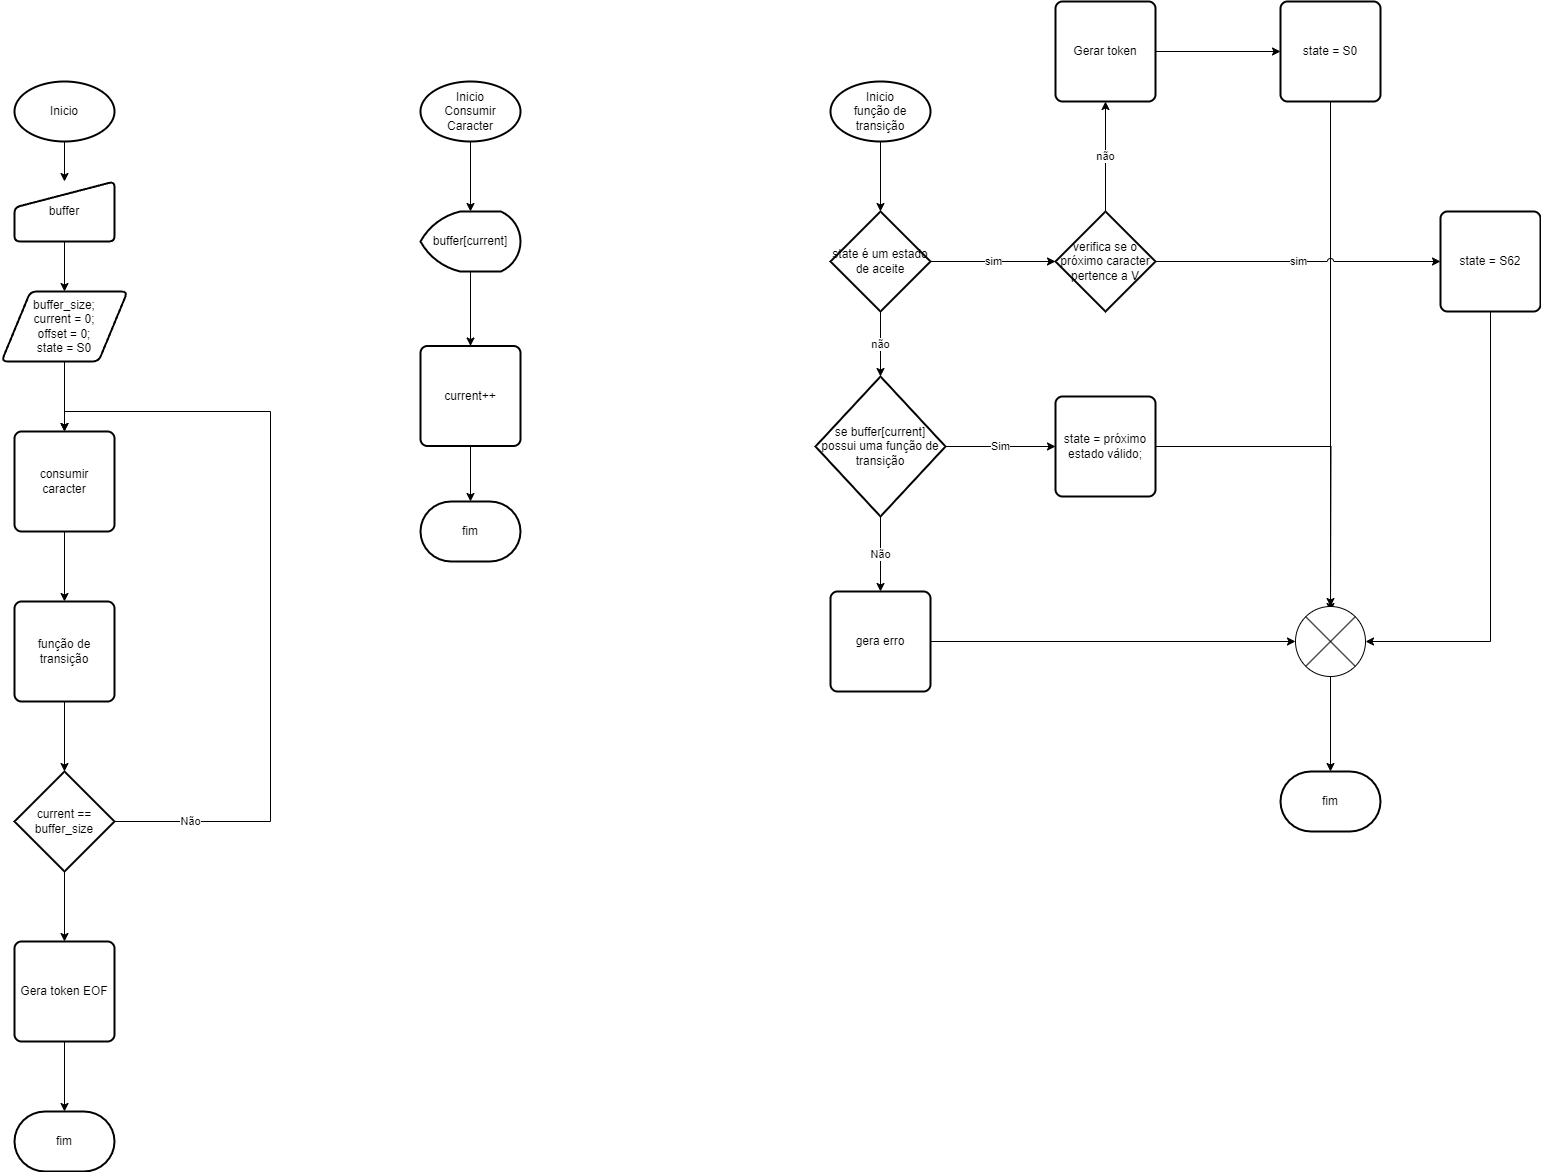

The diagram above was exported from draw.io. Its source (the exported page's mxGraphModel, read from the mxfile embedded in the PNG):
<mxGraphModel dx="665" dy="960" grid="1" gridSize="10" guides="1" tooltips="1" connect="1" arrows="1" fold="1" page="1" pageScale="1" pageWidth="827" pageHeight="1169" math="0" shadow="0">
  <root>
    <mxCell id="0" />
    <mxCell id="1" parent="0" />
    <mxCell id="VE7Q1x32IpWVb3_EXXlQ-4" value="" style="edgeStyle=orthogonalEdgeStyle;rounded=0;orthogonalLoop=1;jettySize=auto;html=1;" edge="1" parent="1" source="VE7Q1x32IpWVb3_EXXlQ-1" target="VE7Q1x32IpWVb3_EXXlQ-3">
      <mxGeometry relative="1" as="geometry" />
    </mxCell>
    <mxCell id="VE7Q1x32IpWVb3_EXXlQ-1" value="Inicio" style="strokeWidth=2;html=1;shape=mxgraph.flowchart.start_1;whiteSpace=wrap;" vertex="1" parent="1">
      <mxGeometry x="364" y="270" width="100" height="60" as="geometry" />
    </mxCell>
    <mxCell id="VE7Q1x32IpWVb3_EXXlQ-6" value="" style="edgeStyle=orthogonalEdgeStyle;rounded=0;orthogonalLoop=1;jettySize=auto;html=1;" edge="1" parent="1" source="VE7Q1x32IpWVb3_EXXlQ-3" target="VE7Q1x32IpWVb3_EXXlQ-5">
      <mxGeometry relative="1" as="geometry" />
    </mxCell>
    <mxCell id="VE7Q1x32IpWVb3_EXXlQ-3" value="buffer" style="html=1;strokeWidth=2;shape=manualInput;whiteSpace=wrap;rounded=1;size=26;arcSize=11;" vertex="1" parent="1">
      <mxGeometry x="364" y="370" width="100" height="60" as="geometry" />
    </mxCell>
    <mxCell id="VE7Q1x32IpWVb3_EXXlQ-8" value="" style="edgeStyle=orthogonalEdgeStyle;rounded=0;orthogonalLoop=1;jettySize=auto;html=1;" edge="1" parent="1" source="VE7Q1x32IpWVb3_EXXlQ-5" target="VE7Q1x32IpWVb3_EXXlQ-7">
      <mxGeometry relative="1" as="geometry" />
    </mxCell>
    <mxCell id="VE7Q1x32IpWVb3_EXXlQ-5" value="buffer_size;&lt;div&gt;current = 0;&lt;/div&gt;&lt;div&gt;offset = 0;&lt;/div&gt;&lt;div&gt;state = S0&lt;/div&gt;" style="shape=parallelogram;html=1;strokeWidth=2;perimeter=parallelogramPerimeter;whiteSpace=wrap;rounded=1;arcSize=12;size=0.23;" vertex="1" parent="1">
      <mxGeometry x="351" y="480" width="126" height="70" as="geometry" />
    </mxCell>
    <mxCell id="VE7Q1x32IpWVb3_EXXlQ-21" value="" style="edgeStyle=orthogonalEdgeStyle;rounded=0;orthogonalLoop=1;jettySize=auto;html=1;" edge="1" parent="1" source="VE7Q1x32IpWVb3_EXXlQ-7" target="VE7Q1x32IpWVb3_EXXlQ-20">
      <mxGeometry relative="1" as="geometry" />
    </mxCell>
    <mxCell id="VE7Q1x32IpWVb3_EXXlQ-7" value="consumir&lt;div&gt;caracter&lt;/div&gt;" style="rounded=1;whiteSpace=wrap;html=1;absoluteArcSize=1;arcSize=14;strokeWidth=2;" vertex="1" parent="1">
      <mxGeometry x="364" y="620" width="100" height="100" as="geometry" />
    </mxCell>
    <mxCell id="VE7Q1x32IpWVb3_EXXlQ-13" value="" style="edgeStyle=orthogonalEdgeStyle;rounded=0;orthogonalLoop=1;jettySize=auto;html=1;" edge="1" parent="1" source="VE7Q1x32IpWVb3_EXXlQ-9" target="VE7Q1x32IpWVb3_EXXlQ-12">
      <mxGeometry relative="1" as="geometry" />
    </mxCell>
    <mxCell id="VE7Q1x32IpWVb3_EXXlQ-9" value="Inicio&lt;div&gt;Consumir Caracter&lt;/div&gt;" style="strokeWidth=2;html=1;shape=mxgraph.flowchart.start_1;whiteSpace=wrap;" vertex="1" parent="1">
      <mxGeometry x="770" y="270" width="100" height="60" as="geometry" />
    </mxCell>
    <mxCell id="VE7Q1x32IpWVb3_EXXlQ-15" value="" style="edgeStyle=orthogonalEdgeStyle;rounded=0;orthogonalLoop=1;jettySize=auto;html=1;" edge="1" parent="1" source="VE7Q1x32IpWVb3_EXXlQ-12" target="VE7Q1x32IpWVb3_EXXlQ-14">
      <mxGeometry relative="1" as="geometry" />
    </mxCell>
    <mxCell id="VE7Q1x32IpWVb3_EXXlQ-12" value="buffer[current]" style="strokeWidth=2;html=1;shape=mxgraph.flowchart.display;whiteSpace=wrap;" vertex="1" parent="1">
      <mxGeometry x="770" y="400" width="100" height="60" as="geometry" />
    </mxCell>
    <mxCell id="VE7Q1x32IpWVb3_EXXlQ-17" value="" style="edgeStyle=orthogonalEdgeStyle;rounded=0;orthogonalLoop=1;jettySize=auto;html=1;" edge="1" parent="1" source="VE7Q1x32IpWVb3_EXXlQ-14" target="VE7Q1x32IpWVb3_EXXlQ-16">
      <mxGeometry relative="1" as="geometry" />
    </mxCell>
    <mxCell id="VE7Q1x32IpWVb3_EXXlQ-14" value="current++" style="rounded=1;whiteSpace=wrap;html=1;absoluteArcSize=1;arcSize=14;strokeWidth=2;" vertex="1" parent="1">
      <mxGeometry x="770" y="534.5" width="100" height="100" as="geometry" />
    </mxCell>
    <mxCell id="VE7Q1x32IpWVb3_EXXlQ-16" value="fim" style="strokeWidth=2;html=1;shape=mxgraph.flowchart.terminator;whiteSpace=wrap;" vertex="1" parent="1">
      <mxGeometry x="770" y="690" width="100" height="60" as="geometry" />
    </mxCell>
    <mxCell id="VE7Q1x32IpWVb3_EXXlQ-36" value="" style="edgeStyle=orthogonalEdgeStyle;rounded=0;orthogonalLoop=1;jettySize=auto;html=1;" edge="1" parent="1" source="VE7Q1x32IpWVb3_EXXlQ-20" target="VE7Q1x32IpWVb3_EXXlQ-35">
      <mxGeometry relative="1" as="geometry" />
    </mxCell>
    <mxCell id="VE7Q1x32IpWVb3_EXXlQ-20" value="função de transição" style="rounded=1;whiteSpace=wrap;html=1;absoluteArcSize=1;arcSize=14;strokeWidth=2;" vertex="1" parent="1">
      <mxGeometry x="364" y="790" width="100" height="100" as="geometry" />
    </mxCell>
    <mxCell id="VE7Q1x32IpWVb3_EXXlQ-43" value="" style="edgeStyle=orthogonalEdgeStyle;rounded=0;orthogonalLoop=1;jettySize=auto;html=1;" edge="1" parent="1" source="VE7Q1x32IpWVb3_EXXlQ-22" target="VE7Q1x32IpWVb3_EXXlQ-42">
      <mxGeometry relative="1" as="geometry" />
    </mxCell>
    <mxCell id="VE7Q1x32IpWVb3_EXXlQ-22" value="Inicio&lt;div&gt;função de transição&lt;/div&gt;" style="strokeWidth=2;html=1;shape=mxgraph.flowchart.start_1;whiteSpace=wrap;" vertex="1" parent="1">
      <mxGeometry x="1180" y="270" width="100" height="60" as="geometry" />
    </mxCell>
    <mxCell id="VE7Q1x32IpWVb3_EXXlQ-26" value="Sim" style="edgeStyle=orthogonalEdgeStyle;rounded=0;orthogonalLoop=1;jettySize=auto;html=1;" edge="1" parent="1" source="VE7Q1x32IpWVb3_EXXlQ-23" target="VE7Q1x32IpWVb3_EXXlQ-25">
      <mxGeometry relative="1" as="geometry" />
    </mxCell>
    <mxCell id="VE7Q1x32IpWVb3_EXXlQ-29" value="Não" style="edgeStyle=orthogonalEdgeStyle;rounded=0;orthogonalLoop=1;jettySize=auto;html=1;" edge="1" parent="1" source="VE7Q1x32IpWVb3_EXXlQ-23" target="VE7Q1x32IpWVb3_EXXlQ-28">
      <mxGeometry relative="1" as="geometry" />
    </mxCell>
    <mxCell id="VE7Q1x32IpWVb3_EXXlQ-23" value="se buffer[current]&lt;div&gt;possui uma função de transição&lt;/div&gt;" style="strokeWidth=2;html=1;shape=mxgraph.flowchart.decision;whiteSpace=wrap;" vertex="1" parent="1">
      <mxGeometry x="1165" y="565" width="130" height="140" as="geometry" />
    </mxCell>
    <mxCell id="VE7Q1x32IpWVb3_EXXlQ-51" style="edgeStyle=orthogonalEdgeStyle;rounded=0;orthogonalLoop=1;jettySize=auto;html=1;exitX=1;exitY=0.5;exitDx=0;exitDy=0;" edge="1" parent="1" source="VE7Q1x32IpWVb3_EXXlQ-25">
      <mxGeometry relative="1" as="geometry">
        <mxPoint x="1680" y="800" as="targetPoint" />
      </mxGeometry>
    </mxCell>
    <mxCell id="VE7Q1x32IpWVb3_EXXlQ-25" value="state = próximo estado válido;" style="rounded=1;whiteSpace=wrap;html=1;absoluteArcSize=1;arcSize=14;strokeWidth=2;" vertex="1" parent="1">
      <mxGeometry x="1405" y="585" width="100" height="100" as="geometry" />
    </mxCell>
    <mxCell id="VE7Q1x32IpWVb3_EXXlQ-52" style="edgeStyle=orthogonalEdgeStyle;rounded=0;orthogonalLoop=1;jettySize=auto;html=1;exitX=1;exitY=0.5;exitDx=0;exitDy=0;" edge="1" parent="1" source="VE7Q1x32IpWVb3_EXXlQ-28" target="VE7Q1x32IpWVb3_EXXlQ-49">
      <mxGeometry relative="1" as="geometry" />
    </mxCell>
    <mxCell id="VE7Q1x32IpWVb3_EXXlQ-28" value="gera erro" style="rounded=1;whiteSpace=wrap;html=1;absoluteArcSize=1;arcSize=14;strokeWidth=2;" vertex="1" parent="1">
      <mxGeometry x="1180" y="780" width="100" height="100" as="geometry" />
    </mxCell>
    <mxCell id="VE7Q1x32IpWVb3_EXXlQ-37" value="Não" style="edgeStyle=orthogonalEdgeStyle;rounded=0;orthogonalLoop=1;jettySize=auto;html=1;exitX=1;exitY=0.5;exitDx=0;exitDy=0;exitPerimeter=0;entryX=0.5;entryY=0;entryDx=0;entryDy=0;" edge="1" parent="1" source="VE7Q1x32IpWVb3_EXXlQ-35" target="VE7Q1x32IpWVb3_EXXlQ-7">
      <mxGeometry x="-0.8081" relative="1" as="geometry">
        <Array as="points">
          <mxPoint x="620" y="1010" />
          <mxPoint x="620" y="600" />
          <mxPoint x="414" y="600" />
        </Array>
        <mxPoint as="offset" />
      </mxGeometry>
    </mxCell>
    <mxCell id="VE7Q1x32IpWVb3_EXXlQ-39" value="" style="edgeStyle=orthogonalEdgeStyle;rounded=0;orthogonalLoop=1;jettySize=auto;html=1;" edge="1" parent="1" source="VE7Q1x32IpWVb3_EXXlQ-35" target="VE7Q1x32IpWVb3_EXXlQ-38">
      <mxGeometry relative="1" as="geometry" />
    </mxCell>
    <mxCell id="VE7Q1x32IpWVb3_EXXlQ-35" value="current == buffer_size" style="strokeWidth=2;html=1;shape=mxgraph.flowchart.decision;whiteSpace=wrap;" vertex="1" parent="1">
      <mxGeometry x="364" y="960" width="100" height="100" as="geometry" />
    </mxCell>
    <mxCell id="VE7Q1x32IpWVb3_EXXlQ-41" value="" style="edgeStyle=orthogonalEdgeStyle;rounded=0;orthogonalLoop=1;jettySize=auto;html=1;" edge="1" parent="1" source="VE7Q1x32IpWVb3_EXXlQ-38" target="VE7Q1x32IpWVb3_EXXlQ-40">
      <mxGeometry relative="1" as="geometry" />
    </mxCell>
    <mxCell id="VE7Q1x32IpWVb3_EXXlQ-38" value="Gera token EOF" style="rounded=1;whiteSpace=wrap;html=1;absoluteArcSize=1;arcSize=14;strokeWidth=2;" vertex="1" parent="1">
      <mxGeometry x="364" y="1130" width="100" height="100" as="geometry" />
    </mxCell>
    <mxCell id="VE7Q1x32IpWVb3_EXXlQ-40" value="fim" style="strokeWidth=2;html=1;shape=mxgraph.flowchart.terminator;whiteSpace=wrap;" vertex="1" parent="1">
      <mxGeometry x="364" y="1300" width="100" height="60" as="geometry" />
    </mxCell>
    <mxCell id="VE7Q1x32IpWVb3_EXXlQ-44" value="não" style="edgeStyle=orthogonalEdgeStyle;rounded=0;orthogonalLoop=1;jettySize=auto;html=1;" edge="1" parent="1" source="VE7Q1x32IpWVb3_EXXlQ-42" target="VE7Q1x32IpWVb3_EXXlQ-23">
      <mxGeometry relative="1" as="geometry" />
    </mxCell>
    <mxCell id="VE7Q1x32IpWVb3_EXXlQ-42" value="state é um estado de aceite" style="strokeWidth=2;html=1;shape=mxgraph.flowchart.decision;whiteSpace=wrap;" vertex="1" parent="1">
      <mxGeometry x="1180" y="400" width="100" height="100" as="geometry" />
    </mxCell>
    <mxCell id="VE7Q1x32IpWVb3_EXXlQ-48" style="edgeStyle=orthogonalEdgeStyle;rounded=0;orthogonalLoop=1;jettySize=auto;html=1;exitX=1;exitY=0.5;exitDx=0;exitDy=0;" edge="1" parent="1" source="VE7Q1x32IpWVb3_EXXlQ-45" target="VE7Q1x32IpWVb3_EXXlQ-47">
      <mxGeometry relative="1" as="geometry" />
    </mxCell>
    <mxCell id="VE7Q1x32IpWVb3_EXXlQ-45" value="Gerar token" style="rounded=1;whiteSpace=wrap;html=1;absoluteArcSize=1;arcSize=14;strokeWidth=2;" vertex="1" parent="1">
      <mxGeometry x="1405" y="190" width="100" height="100" as="geometry" />
    </mxCell>
    <mxCell id="VE7Q1x32IpWVb3_EXXlQ-47" value="state = S0" style="rounded=1;whiteSpace=wrap;html=1;absoluteArcSize=1;arcSize=14;strokeWidth=2;" vertex="1" parent="1">
      <mxGeometry x="1630" y="190" width="100" height="100" as="geometry" />
    </mxCell>
    <mxCell id="VE7Q1x32IpWVb3_EXXlQ-54" style="edgeStyle=orthogonalEdgeStyle;rounded=0;orthogonalLoop=1;jettySize=auto;html=1;exitX=0.5;exitY=1;exitDx=0;exitDy=0;exitPerimeter=0;" edge="1" parent="1" source="VE7Q1x32IpWVb3_EXXlQ-49" target="VE7Q1x32IpWVb3_EXXlQ-53">
      <mxGeometry relative="1" as="geometry" />
    </mxCell>
    <mxCell id="VE7Q1x32IpWVb3_EXXlQ-49" value="" style="verticalLabelPosition=bottom;verticalAlign=top;html=1;shape=mxgraph.flowchart.or;" vertex="1" parent="1">
      <mxGeometry x="1645" y="795" width="70" height="70" as="geometry" />
    </mxCell>
    <mxCell id="VE7Q1x32IpWVb3_EXXlQ-53" value="fim" style="strokeWidth=2;html=1;shape=mxgraph.flowchart.terminator;whiteSpace=wrap;" vertex="1" parent="1">
      <mxGeometry x="1630" y="960" width="100" height="60" as="geometry" />
    </mxCell>
    <mxCell id="VE7Q1x32IpWVb3_EXXlQ-57" value="não" style="edgeStyle=orthogonalEdgeStyle;rounded=0;orthogonalLoop=1;jettySize=auto;html=1;exitX=0.5;exitY=0;exitDx=0;exitDy=0;exitPerimeter=0;" edge="1" parent="1" source="VE7Q1x32IpWVb3_EXXlQ-55" target="VE7Q1x32IpWVb3_EXXlQ-45">
      <mxGeometry relative="1" as="geometry" />
    </mxCell>
    <mxCell id="VE7Q1x32IpWVb3_EXXlQ-55" value="verifica se o próximo caracter pertence a V" style="strokeWidth=2;html=1;shape=mxgraph.flowchart.decision;whiteSpace=wrap;" vertex="1" parent="1">
      <mxGeometry x="1405" y="400" width="100" height="100" as="geometry" />
    </mxCell>
    <mxCell id="VE7Q1x32IpWVb3_EXXlQ-56" value="sim" style="edgeStyle=orthogonalEdgeStyle;rounded=0;orthogonalLoop=1;jettySize=auto;html=1;exitX=1;exitY=0.5;exitDx=0;exitDy=0;exitPerimeter=0;entryX=0;entryY=0.5;entryDx=0;entryDy=0;entryPerimeter=0;" edge="1" parent="1" source="VE7Q1x32IpWVb3_EXXlQ-42" target="VE7Q1x32IpWVb3_EXXlQ-55">
      <mxGeometry relative="1" as="geometry" />
    </mxCell>
    <mxCell id="VE7Q1x32IpWVb3_EXXlQ-58" style="edgeStyle=orthogonalEdgeStyle;rounded=0;orthogonalLoop=1;jettySize=auto;html=1;exitX=0.5;exitY=1;exitDx=0;exitDy=0;entryX=0.5;entryY=0;entryDx=0;entryDy=0;entryPerimeter=0;" edge="1" parent="1" source="VE7Q1x32IpWVb3_EXXlQ-47" target="VE7Q1x32IpWVb3_EXXlQ-49">
      <mxGeometry relative="1" as="geometry" />
    </mxCell>
    <mxCell id="VE7Q1x32IpWVb3_EXXlQ-59" value="state = S62" style="rounded=1;whiteSpace=wrap;html=1;absoluteArcSize=1;arcSize=14;strokeWidth=2;" vertex="1" parent="1">
      <mxGeometry x="1790" y="400" width="100" height="100" as="geometry" />
    </mxCell>
    <mxCell id="VE7Q1x32IpWVb3_EXXlQ-61" style="edgeStyle=orthogonalEdgeStyle;rounded=0;orthogonalLoop=1;jettySize=auto;html=1;exitX=0.5;exitY=1;exitDx=0;exitDy=0;entryX=1;entryY=0.5;entryDx=0;entryDy=0;entryPerimeter=0;" edge="1" parent="1" source="VE7Q1x32IpWVb3_EXXlQ-59" target="VE7Q1x32IpWVb3_EXXlQ-49">
      <mxGeometry relative="1" as="geometry" />
    </mxCell>
    <mxCell id="VE7Q1x32IpWVb3_EXXlQ-60" value="sim" style="edgeStyle=orthogonalEdgeStyle;rounded=0;orthogonalLoop=1;jettySize=auto;html=1;exitX=1;exitY=0.5;exitDx=0;exitDy=0;exitPerimeter=0;flowAnimation=0;curved=0;strokeColor=default;jumpStyle=arc;" edge="1" parent="1" source="VE7Q1x32IpWVb3_EXXlQ-55" target="VE7Q1x32IpWVb3_EXXlQ-59">
      <mxGeometry relative="1" as="geometry" />
    </mxCell>
  </root>
</mxGraphModel>